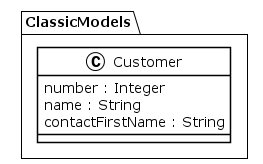

The diagram above was rendered by PlantUML. Its source (embedded in the PNG):
@startuml
!theme plain
package ClassicModels {
class Customer {
	 number : Integer
	 name : String
	 contactFirstName : String
}
}
@enduml